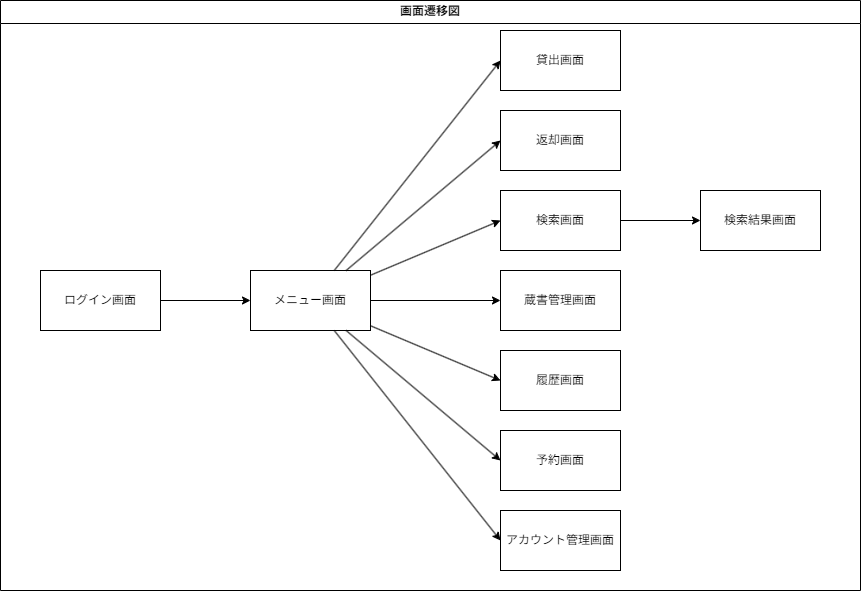

The diagram above was exported from draw.io. Its source (the exported page's mxGraphModel, read from the mxfile embedded in the PNG):
<mxGraphModel dx="1523" dy="1967" grid="1" gridSize="10" guides="1" tooltips="1" connect="1" arrows="1" fold="1" page="1" pageScale="1" pageWidth="850" pageHeight="1100" background="#ffffff" math="0" shadow="0">
  <root>
    <mxCell id="0" />
    <mxCell id="1" parent="0" />
    <mxCell id="4" style="edgeStyle=none;html=1;entryX=0;entryY=0.5;entryDx=0;entryDy=0;strokeColor=#000000;" edge="1" parent="1" source="2" target="3">
      <mxGeometry relative="1" as="geometry" />
    </mxCell>
    <mxCell id="2" value="&lt;font color=&quot;#000000&quot;&gt;ログイン画面&lt;/font&gt;" style="rounded=0;whiteSpace=wrap;html=1;fillColor=none;strokeColor=#000000;" vertex="1" parent="1">
      <mxGeometry x="200" y="260" width="120" height="60" as="geometry" />
    </mxCell>
    <mxCell id="12" style="edgeStyle=none;html=1;entryX=0;entryY=0.5;entryDx=0;entryDy=0;strokeColor=#000000;" edge="1" parent="1" source="3" target="8">
      <mxGeometry relative="1" as="geometry" />
    </mxCell>
    <mxCell id="13" style="edgeStyle=none;html=1;entryX=0;entryY=0.5;entryDx=0;entryDy=0;strokeColor=#000000;" edge="1" parent="1" source="3" target="5">
      <mxGeometry relative="1" as="geometry" />
    </mxCell>
    <mxCell id="14" style="edgeStyle=none;html=1;entryX=0;entryY=0.5;entryDx=0;entryDy=0;strokeColor=#000000;" edge="1" parent="1" source="3" target="6">
      <mxGeometry relative="1" as="geometry" />
    </mxCell>
    <mxCell id="15" style="edgeStyle=none;html=1;entryX=0;entryY=0.5;entryDx=0;entryDy=0;strokeColor=#000000;" edge="1" parent="1" source="3" target="7">
      <mxGeometry relative="1" as="geometry" />
    </mxCell>
    <mxCell id="16" style="edgeStyle=none;html=1;entryX=0;entryY=0.5;entryDx=0;entryDy=0;strokeColor=#000000;" edge="1" parent="1" source="3" target="9">
      <mxGeometry relative="1" as="geometry" />
    </mxCell>
    <mxCell id="17" style="edgeStyle=none;html=1;strokeColor=#000000;entryX=0;entryY=0.5;entryDx=0;entryDy=0;" edge="1" parent="1" source="3" target="10">
      <mxGeometry relative="1" as="geometry">
        <mxPoint x="570" y="450" as="targetPoint" />
      </mxGeometry>
    </mxCell>
    <mxCell id="18" style="edgeStyle=none;html=1;entryX=0;entryY=0.5;entryDx=0;entryDy=0;strokeColor=#000000;" edge="1" parent="1" source="3" target="11">
      <mxGeometry relative="1" as="geometry" />
    </mxCell>
    <mxCell id="3" value="&lt;font color=&quot;#000000&quot;&gt;メニュー画面&lt;/font&gt;" style="rounded=0;whiteSpace=wrap;html=1;fillColor=none;strokeColor=#000000;" vertex="1" parent="1">
      <mxGeometry x="410" y="260" width="120" height="60" as="geometry" />
    </mxCell>
    <mxCell id="5" value="&lt;font color=&quot;#000000&quot;&gt;貸出画面&lt;/font&gt;" style="rounded=0;whiteSpace=wrap;html=1;fillColor=none;strokeColor=#000000;" vertex="1" parent="1">
      <mxGeometry x="660" y="20" width="120" height="60" as="geometry" />
    </mxCell>
    <mxCell id="6" value="&lt;font color=&quot;#000000&quot;&gt;返却画面&lt;/font&gt;&lt;span style=&quot;color: rgba(0, 0, 0, 0); font-family: monospace; font-size: 0px; text-align: start;&quot;&gt;%3CmxGraphModel%3E%3Croot%3E%3CmxCell%20id%3D%220%22%2F%3E%3CmxCell%20id%3D%221%22%20parent%3D%220%22%2F%3E%3CmxCell%20id%3D%222%22%20value%3D%22%26lt%3Bfont%20color%3D%26quot%3B%23000000%26quot%3B%26gt%3B%E8%B2%B8%E5%87%BA%E7%94%BB%E9%9D%A2%26lt%3B%2Ffont%26gt%3B%22%20style%3D%22rounded%3D0%3BwhiteSpace%3Dwrap%3Bhtml%3D1%3BfillColor%3Dnone%3BstrokeColor%3D%23000000%3B%22%20vertex%3D%221%22%20parent%3D%221%22%3E%3CmxGeometry%20x%3D%22580%22%20y%3D%22130%22%20width%3D%22120%22%20height%3D%2260%22%20as%3D%22geometry%22%2F%3E%3C%2FmxCell%3E%3C%2Froot%3E%3C%2FmxGraphModel%3E&lt;/span&gt;" style="rounded=0;whiteSpace=wrap;html=1;fillColor=none;strokeColor=#000000;" vertex="1" parent="1">
      <mxGeometry x="660" y="100" width="120" height="60" as="geometry" />
    </mxCell>
    <mxCell id="20" style="edgeStyle=none;html=1;strokeColor=#000000;" edge="1" parent="1" source="7" target="19">
      <mxGeometry relative="1" as="geometry" />
    </mxCell>
    <mxCell id="7" value="&lt;font color=&quot;#000000&quot;&gt;検索画面&lt;/font&gt;" style="rounded=0;whiteSpace=wrap;html=1;fillColor=none;strokeColor=#000000;" vertex="1" parent="1">
      <mxGeometry x="660" y="180" width="120" height="60" as="geometry" />
    </mxCell>
    <mxCell id="8" value="&lt;font color=&quot;#000000&quot;&gt;蔵書管理画面&lt;/font&gt;" style="rounded=0;whiteSpace=wrap;html=1;fillColor=none;strokeColor=#000000;" vertex="1" parent="1">
      <mxGeometry x="660" y="260" width="120" height="60" as="geometry" />
    </mxCell>
    <mxCell id="9" value="&lt;font color=&quot;#000000&quot;&gt;履歴画面&lt;/font&gt;" style="rounded=0;whiteSpace=wrap;html=1;fillColor=none;strokeColor=#000000;" vertex="1" parent="1">
      <mxGeometry x="660" y="340" width="120" height="60" as="geometry" />
    </mxCell>
    <mxCell id="10" value="&lt;font color=&quot;#000000&quot;&gt;予約画面&lt;/font&gt;" style="rounded=0;whiteSpace=wrap;html=1;fillColor=none;strokeColor=#000000;" vertex="1" parent="1">
      <mxGeometry x="660" y="420" width="120" height="60" as="geometry" />
    </mxCell>
    <mxCell id="11" value="&lt;font color=&quot;#000000&quot;&gt;アカウント管理画面&lt;/font&gt;" style="rounded=0;whiteSpace=wrap;html=1;fillColor=none;strokeColor=#000000;" vertex="1" parent="1">
      <mxGeometry x="660" y="500" width="120" height="60" as="geometry" />
    </mxCell>
    <mxCell id="19" value="&lt;font color=&quot;#000000&quot;&gt;検索結果画面&lt;/font&gt;" style="rounded=0;whiteSpace=wrap;html=1;fillColor=none;strokeColor=#000000;" vertex="1" parent="1">
      <mxGeometry x="860" y="180" width="120" height="60" as="geometry" />
    </mxCell>
    <mxCell id="24" value="&lt;font color=&quot;#000000&quot;&gt;画面遷移図&lt;/font&gt;" style="swimlane;whiteSpace=wrap;html=1;fillColor=none;strokeColor=#000000;" vertex="1" parent="1">
      <mxGeometry x="160" y="-10" width="860" height="590" as="geometry" />
    </mxCell>
  </root>
</mxGraphModel>